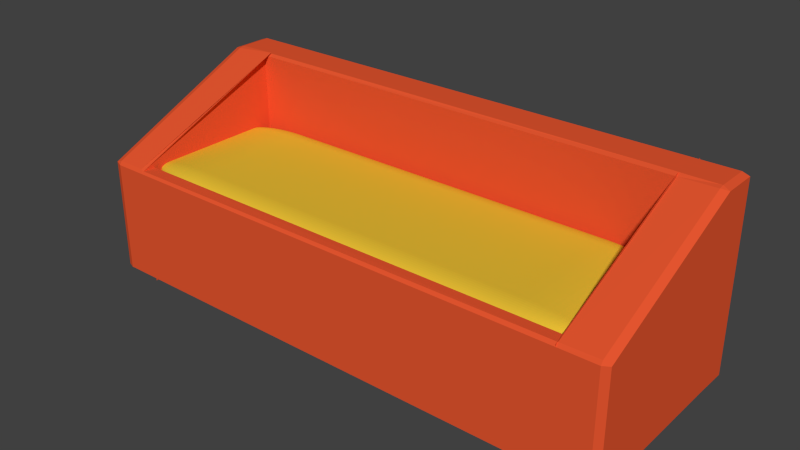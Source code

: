 # Source: food.blend  (saved by Blender 2.76.0; exported with 4.5.12 LTS)
import bpy
from mathutils import Matrix  # noqa: F401  (used for matrix-valued properties, if any)

bpy.ops.wm.read_factory_settings(use_empty=True)
scene = bpy.context.scene
scene.name = 'Scene'

# ---- collections
col_collection_1 = bpy.data.collections.new('Collection 1'); scene.collection.children.link(col_collection_1)

# ---- materials (node trees are filled in below, after node groups)
mat_wood = bpy.data.materials.new('Wood')
mat_wood.alpha_threshold = 0.0
mat_wood.use_transparent_shadow = False
mat_wood.diffuse_color = (0.8, 0.09422, 0.0295, 1.0)
mat_wood.roughness = 0.5
mat_wood.line_color = (0.0, 0.0, 0.0, 1.0)
mat_food = bpy.data.materials.new('Food')
mat_food.alpha_threshold = 0.0
mat_food.use_transparent_shadow = False
mat_food.diffuse_color = (0.8, 0.5185, 0.03482, 1.0)
mat_food.roughness = 0.5

# ---- material node trees

# ---- world
world_world = bpy.data.worlds.new('World'); scene.world = world_world
world_world.color = (0.05088, 0.05088, 0.05088)
world_world.use_sun_shadow = False
world_world.sun_shadow_jitter_overblur = 0.0
world_world.cycles.sampling_method = 'MANUAL'
world_world.cycles.sample_map_resolution = 256

# ---- meshes
me_cube = bpy.data.meshes.new('Cube')
me_cube.from_pydata([(1.0, 1.0, -1.0), (1.0, -1.0, -1.0), (-1.0, -1.0, -1.0), (-1.0, 1.0, -1.0), (1.0, 1.0, 1.0), (1.0, -1.0, 0.2191), (-1.0, -1.0, 0.2191), (-1.0, 1.0, 1.0), (1.0, 0.6201, 1.0), (-1.0, 0.6201, 1.0), (1.0, 0.6201, -0.9929), (-1.0, 0.6201, -0.9929), (-1.0, 1.0, 1.0), (-1.0, 0.6201, 1.0), (-0.8496, -1.0, 0.2191), (-0.8496, 1.0, 1.0), (-0.8496, 0.6201, 1.0), (0.8398, -1.0, 0.2191), (0.8398, 1.0, 1.0), (0.8398, 0.6201, 1.0), (-0.8383, -1.0, -1.0), (-0.8383, 1.0, -1.0), (-0.8383, 0.6201, -0.9929), (0.8384, -1.0, 0.2191), (0.8384, 1.0, 1.0), (0.8384, 0.6201, 1.0), (0.8496, -1.0, -1.0), (0.8496, 1.0, -1.0), (0.8496, 0.6201, -0.9929), (-0.8496, -0.8604, 0.2191), (0.8384, -0.8604, 0.2191)], [], [(19, 18, 15, 16), (5, 1, 10, 0, 4, 8), (17, 5, 8, 19), (3, 0, 10, 1, 2, 11), (17, 14, 6, 2, 1, 5), (15, 7, 9, 16), (15, 21, 22, 20, 14, 16), (7, 3, 11, 2, 6, 9), (18, 19, 8, 4), (15, 18, 4, 0, 3, 7), (14, 16, 9, 6), (24, 27, 28, 26, 23, 25), (28, 19, 16, 22), (29, 14, 17, 30)])
me_cube.materials.append(mat_wood)
me_cube.use_remesh_preserve_volume = False
me_cube.use_remesh_preserve_attributes = False
me_cube.use_mirror_vertex_groups = False
me_cube.update()
me_cube_001 = bpy.data.meshes.new('Cube.001')
me_cube_001.from_pydata([(-1.102, -1.0, -1.257), (-1.102, -1.0, 1.257), (-1.102, 1.0, -1.257), (-1.102, 1.0, 1.257), (1.039, -1.0, -1.257), (1.039, -1.0, 1.257), (1.039, 1.0, -1.257), (1.039, 1.0, 1.257)], [], [(1, 3, 2, 0), (3, 7, 6, 2), (7, 5, 4, 6), (5, 1, 0, 4), (0, 2, 6, 4), (5, 7, 3, 1)])
me_cube_001.materials.append(mat_food)
me_cube_001.use_remesh_preserve_volume = False
me_cube_001.use_remesh_preserve_attributes = False
me_cube_001.use_mirror_vertex_groups = False
me_cube_001.update()

# ---- objects
ob_food_container = bpy.data.objects.new('Food Container', me_cube)
ob_food = bpy.data.objects.new('Food', me_cube_001)

# ---- transforms, parenting, visibility, modifiers, constraints
ob_food_container.location = (0.0, 0.0, 0.0)
ob_food_container.scale = (3.325, 1.246, 1.169)
ob_food_container.lock_rotations_4d = False
ob_food_container.empty_display_type = 'ARROWS'
ob_food_container.lineart.crease_threshold = 0.0
_m = ob_food_container.modifiers.new('Bevel', 'BEVEL')
_m.width = 0.026
_m.width_pct = 0.026
_m.limit_method = 'NONE'
_m.spread = 0.0
ob_food.parent = ob_food_container
ob_food.matrix_parent_inverse = Matrix(((0.3007, 0.0, 0.0, 0.0), (0.0, 0.8027, 0.0, 0.0), (0.0, 0.0, 0.8552, 0.0), (0.0, 0.0, 0.0, 1.0)))
ob_food.location = (0.06967, -0.173, -0.215)
ob_food.scale = (2.709, 0.9279, 0.4173)
ob_food.lineart.crease_threshold = 0.0
_m = ob_food.modifiers.new('Bevel', 'BEVEL')
_m.width = 0.27
_m.width_pct = 0.27
_m.segments = 13
_m.limit_method = 'NONE'
_m.spread = 0.0

# ---- collection membership
col_collection_1.objects.link(ob_food_container)
col_collection_1.objects.link(ob_food)

# ---- scene / render settings (as saved in the file)
scene.frame_start = 1; scene.frame_end = 250; scene.frame_set(1)
scene.render.engine = 'BLENDER_EEVEE_NEXT'
scene.render.resolution_percentage = 50
scene.render.dither_intensity = 0.0
scene.cycles.use_denoising = False
scene.cycles.samples = 10
scene.cycles.sampling_pattern = 'TABULATED_SOBOL'
scene.cycles.light_sampling_threshold = 0.0
scene.cycles.use_adaptive_sampling = False
scene.cycles.use_light_tree = False
scene.cycles.blur_glossy = 0.0
scene.cycles.pixel_filter_type = 'GAUSSIAN'
scene.cycles.sample_clamp_indirect = 0.0
scene.view_settings.view_transform = 'Standard'
bpy.context.view_layer.update()

# ---- added for rendering (the .blend has no active camera and no usable light): camera, sun
cam_auto = bpy.data.cameras.new('AutoCamera')
cam_auto.lens = 50.0
cam_auto.sensor_width = 36.0
cam_auto.clip_end = 1000.0
ob_auto_camera = bpy.data.objects.new('AutoCamera', cam_auto)
scene.collection.objects.link(ob_auto_camera)
ob_auto_camera.location = (6.92194, -8.30632, 5.54415)
ob_auto_camera.rotation_euler = (1.09748, -7.21219e-08, 0.694738)
scene.camera = ob_auto_camera
light_auto_sun = bpy.data.lights.new('AutoSun', 'SUN')
light_auto_sun.energy = 3.0
light_auto_sun.angle = 0.0523599
ob_auto_sun = bpy.data.objects.new('AutoSun', light_auto_sun)
scene.collection.objects.link(ob_auto_sun)
ob_auto_sun.rotation_euler = (0.872665, 0.174533, 0.523599)
bpy.context.view_layer.update()
